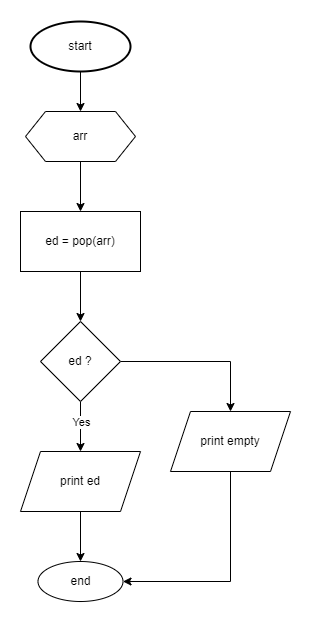

The diagram above was exported from draw.io. Its source (the exported page's mxGraphModel, read from the mxfile embedded in the PNG):
<mxGraphModel dx="1668" dy="974" grid="1" gridSize="10" guides="1" tooltips="1" connect="1" arrows="1" fold="1" page="1" pageScale="1" pageWidth="850" pageHeight="1100" math="0" shadow="0">
  <root>
    <mxCell id="0" />
    <mxCell id="1" parent="0" />
    <mxCell id="Yd7r89La8d02AW5YKiw6-5" style="edgeStyle=orthogonalEdgeStyle;rounded=0;orthogonalLoop=1;jettySize=auto;html=1;" edge="1" parent="1" source="Yd7r89La8d02AW5YKiw6-1" target="Yd7r89La8d02AW5YKiw6-6">
      <mxGeometry relative="1" as="geometry">
        <mxPoint x="140" y="160" as="targetPoint" />
      </mxGeometry>
    </mxCell>
    <mxCell id="Yd7r89La8d02AW5YKiw6-1" value="start" style="strokeWidth=2;html=1;shape=mxgraph.flowchart.start_1;whiteSpace=wrap;" vertex="1" parent="1">
      <mxGeometry x="90" y="50" width="100" height="50" as="geometry" />
    </mxCell>
    <mxCell id="Yd7r89La8d02AW5YKiw6-7" style="edgeStyle=orthogonalEdgeStyle;rounded=0;orthogonalLoop=1;jettySize=auto;html=1;" edge="1" parent="1" source="Yd7r89La8d02AW5YKiw6-6" target="Yd7r89La8d02AW5YKiw6-8">
      <mxGeometry relative="1" as="geometry">
        <mxPoint x="140" y="240" as="targetPoint" />
      </mxGeometry>
    </mxCell>
    <mxCell id="Yd7r89La8d02AW5YKiw6-6" value="arr" style="shape=hexagon;perimeter=hexagonPerimeter2;whiteSpace=wrap;html=1;fixedSize=1;" vertex="1" parent="1">
      <mxGeometry x="85" y="140" width="110" height="50" as="geometry" />
    </mxCell>
    <mxCell id="Yd7r89La8d02AW5YKiw6-9" style="edgeStyle=orthogonalEdgeStyle;rounded=0;orthogonalLoop=1;jettySize=auto;html=1;" edge="1" parent="1" source="Yd7r89La8d02AW5YKiw6-8" target="Yd7r89La8d02AW5YKiw6-10">
      <mxGeometry relative="1" as="geometry">
        <mxPoint x="140" y="340" as="targetPoint" />
      </mxGeometry>
    </mxCell>
    <mxCell id="Yd7r89La8d02AW5YKiw6-8" value="ed = pop(arr)" style="rounded=0;whiteSpace=wrap;html=1;" vertex="1" parent="1">
      <mxGeometry x="80" y="240" width="120" height="60" as="geometry" />
    </mxCell>
    <mxCell id="Yd7r89La8d02AW5YKiw6-11" style="edgeStyle=orthogonalEdgeStyle;rounded=0;orthogonalLoop=1;jettySize=auto;html=1;" edge="1" parent="1" source="Yd7r89La8d02AW5YKiw6-10" target="Yd7r89La8d02AW5YKiw6-12">
      <mxGeometry relative="1" as="geometry">
        <mxPoint x="140" y="470" as="targetPoint" />
      </mxGeometry>
    </mxCell>
    <mxCell id="Yd7r89La8d02AW5YKiw6-13" value="Yes" style="edgeLabel;html=1;align=center;verticalAlign=middle;resizable=0;points=[];" vertex="1" connectable="0" parent="Yd7r89La8d02AW5YKiw6-11">
      <mxGeometry x="-0.1771" relative="1" as="geometry">
        <mxPoint as="offset" />
      </mxGeometry>
    </mxCell>
    <mxCell id="Yd7r89La8d02AW5YKiw6-14" style="edgeStyle=orthogonalEdgeStyle;rounded=0;orthogonalLoop=1;jettySize=auto;html=1;" edge="1" parent="1" source="Yd7r89La8d02AW5YKiw6-10" target="Yd7r89La8d02AW5YKiw6-15">
      <mxGeometry relative="1" as="geometry">
        <mxPoint x="280" y="440" as="targetPoint" />
      </mxGeometry>
    </mxCell>
    <mxCell id="Yd7r89La8d02AW5YKiw6-10" value="ed ?" style="rhombus;whiteSpace=wrap;html=1;" vertex="1" parent="1">
      <mxGeometry x="100" y="350" width="80" height="80" as="geometry" />
    </mxCell>
    <mxCell id="Yd7r89La8d02AW5YKiw6-16" style="edgeStyle=orthogonalEdgeStyle;rounded=0;orthogonalLoop=1;jettySize=auto;html=1;" edge="1" parent="1" source="Yd7r89La8d02AW5YKiw6-12" target="Yd7r89La8d02AW5YKiw6-17">
      <mxGeometry relative="1" as="geometry">
        <mxPoint x="140" y="600" as="targetPoint" />
      </mxGeometry>
    </mxCell>
    <mxCell id="Yd7r89La8d02AW5YKiw6-12" value="print ed" style="shape=parallelogram;perimeter=parallelogramPerimeter;whiteSpace=wrap;html=1;fixedSize=1;" vertex="1" parent="1">
      <mxGeometry x="80" y="480" width="120" height="60" as="geometry" />
    </mxCell>
    <mxCell id="Yd7r89La8d02AW5YKiw6-18" style="edgeStyle=orthogonalEdgeStyle;rounded=0;orthogonalLoop=1;jettySize=auto;html=1;entryX=1;entryY=0.5;entryDx=0;entryDy=0;" edge="1" parent="1" source="Yd7r89La8d02AW5YKiw6-15" target="Yd7r89La8d02AW5YKiw6-17">
      <mxGeometry relative="1" as="geometry">
        <Array as="points">
          <mxPoint x="290" y="610" />
        </Array>
      </mxGeometry>
    </mxCell>
    <mxCell id="Yd7r89La8d02AW5YKiw6-15" value="print empty" style="shape=parallelogram;perimeter=parallelogramPerimeter;whiteSpace=wrap;html=1;fixedSize=1;" vertex="1" parent="1">
      <mxGeometry x="230" y="440" width="120" height="60" as="geometry" />
    </mxCell>
    <mxCell id="Yd7r89La8d02AW5YKiw6-17" value="end" style="ellipse;whiteSpace=wrap;html=1;" vertex="1" parent="1">
      <mxGeometry x="97.5" y="590" width="85" height="40" as="geometry" />
    </mxCell>
  </root>
</mxGraphModel>